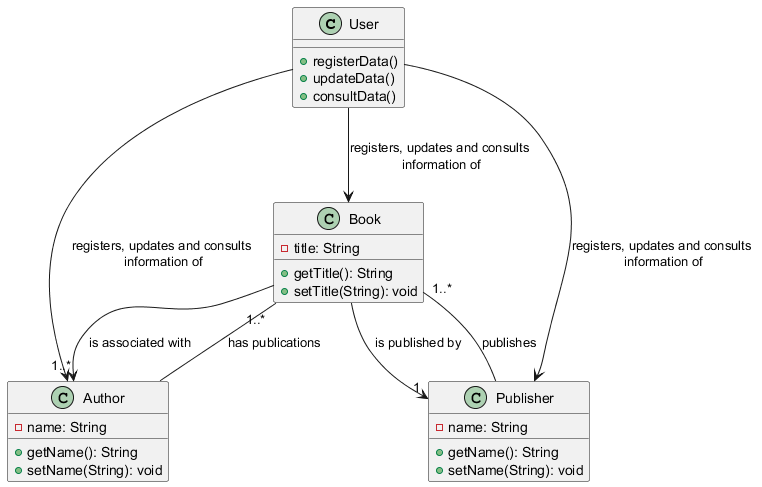

The diagram above was rendered by PlantUML. Its source (embedded in the PNG):
@startuml
class User {
    + registerData()
    + updateData()
    + consultData()
}

class Book {
    - title: String
    + getTitle(): String
    + setTitle(String): void
}

class Author {
    - name: String
    + getName(): String
    + setName(String): void
}

class Publisher {
    - name: String
    + getName(): String
    + setName(String): void
}

User --> Book : "registers, updates and consults \n information of "
User --> Author : "registers, updates and consults \n information of "
User --> Publisher : "registers, updates and consults \n information of "

Book --> "1..*" Author : " is associated with "
Book --> "1" Publisher : " is published by "

Author -- "1..*" Book : "has publications"
Publisher -- "1..*" Book : "publishes"

@enduml